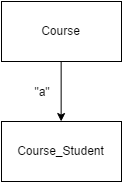

The diagram above was exported from draw.io. Its source (the exported page's mxGraphModel, read from the mxfile embedded in the PNG):
<mxGraphModel dx="925" dy="480" grid="1" gridSize="10" guides="1" tooltips="1" connect="1" arrows="1" fold="1" page="1" pageScale="1" pageWidth="826" pageHeight="1169" background="#ffffff" math="0" shadow="0">
  <root>
    <mxCell id="0" />
    <mxCell id="1" parent="0" />
    <mxCell id="47" value="Course" style="whiteSpace=wrap;html=1;" vertex="1" parent="1">
      <mxGeometry x="353" y="20" width="120" height="60" as="geometry" />
    </mxCell>
    <mxCell id="48" value="Course_Student" style="whiteSpace=wrap;html=1;" vertex="1" parent="1">
      <mxGeometry x="353" y="140" width="120" height="60" as="geometry" />
    </mxCell>
    <mxCell id="49" style="edgeStyle=none;rounded=0;html=1;exitX=0.5;exitY=1;entryX=0.5;entryY=0;startArrow=none;startFill=0;endArrow=classic;endFill=1;jettySize=auto;orthogonalLoop=1;strokeColor=#000000;" edge="1" source="47" target="48" parent="1">
      <mxGeometry x="413" y="80" as="geometry" />
    </mxCell>
    <mxCell id="50" value="&quot;a&quot;" style="text;html=1;strokeColor=none;fillColor=none;align=center;verticalAlign=middle;whiteSpace=wrap;" vertex="1" parent="1">
      <mxGeometry x="373" y="100" width="40" height="20" as="geometry" />
    </mxCell>
  </root>
</mxGraphModel>